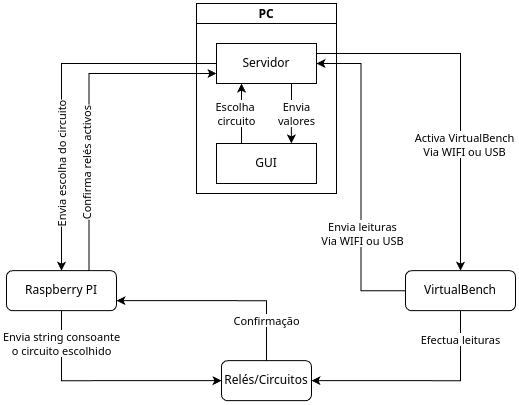

The diagram above was exported from draw.io. Its source (the exported page's mxGraphModel, read from the mxfile embedded in the PNG):
<mxGraphModel dx="628" dy="384" grid="1" gridSize="10" guides="1" tooltips="1" connect="1" arrows="1" fold="1" page="1" pageScale="1" pageWidth="827" pageHeight="1169" math="0" shadow="0">
  <root>
    <mxCell id="WIyWlLk6GJQsqaUBKTNV-0" />
    <mxCell id="WIyWlLk6GJQsqaUBKTNV-1" parent="WIyWlLk6GJQsqaUBKTNV-0" />
    <mxCell id="WIyWlLk6GJQsqaUBKTNV-12" value="Relés/Circuitos" style="rounded=1;whiteSpace=wrap;html=1;fontSize=12;glass=0;strokeWidth=1;shadow=0;" parent="WIyWlLk6GJQsqaUBKTNV-1" vertex="1">
      <mxGeometry x="315" y="427.16999999999996" width="90" height="40" as="geometry" />
    </mxCell>
    <mxCell id="I2O7zThPiSZxUImVFH4p-17" style="edgeStyle=orthogonalEdgeStyle;rounded=0;orthogonalLoop=1;jettySize=auto;html=1;entryX=0.5;entryY=0;entryDx=0;entryDy=0;exitX=1;exitY=0.25;exitDx=0;exitDy=0;" parent="WIyWlLk6GJQsqaUBKTNV-1" source="I2O7zThPiSZxUImVFH4p-92" target="I2O7zThPiSZxUImVFH4p-13" edge="1">
      <mxGeometry relative="1" as="geometry">
        <mxPoint x="484" y="360" as="sourcePoint" />
      </mxGeometry>
    </mxCell>
    <mxCell id="I2O7zThPiSZxUImVFH4p-26" value="Activa VirtualBench&lt;br&gt;Via WIFI ou USB" style="edgeLabel;html=1;align=center;verticalAlign=middle;resizable=0;points=[];" parent="I2O7zThPiSZxUImVFH4p-17" connectable="0" vertex="1">
      <mxGeometry x="0.1429" y="-1" relative="1" as="geometry">
        <mxPoint x="5" y="29" as="offset" />
      </mxGeometry>
    </mxCell>
    <mxCell id="I2O7zThPiSZxUImVFH4p-15" style="edgeStyle=orthogonalEdgeStyle;rounded=0;orthogonalLoop=1;jettySize=auto;html=1;exitX=0.5;exitY=1;exitDx=0;exitDy=0;entryX=0;entryY=0.5;entryDx=0;entryDy=0;" parent="WIyWlLk6GJQsqaUBKTNV-1" source="I2O7zThPiSZxUImVFH4p-10" target="WIyWlLk6GJQsqaUBKTNV-12" edge="1">
      <mxGeometry relative="1" as="geometry" />
    </mxCell>
    <mxCell id="I2O7zThPiSZxUImVFH4p-21" value="Envia string&amp;nbsp;consoante &lt;br&gt;o circuito escolhido" style="edgeLabel;html=1;align=center;verticalAlign=middle;resizable=0;points=[];" parent="I2O7zThPiSZxUImVFH4p-15" connectable="0" vertex="1">
      <mxGeometry x="-0.45" y="-1" relative="1" as="geometry">
        <mxPoint x="1" y="-31" as="offset" />
      </mxGeometry>
    </mxCell>
    <mxCell id="I2O7zThPiSZxUImVFH4p-10" value="Raspberry PI" style="rounded=1;whiteSpace=wrap;html=1;fontSize=12;glass=0;strokeWidth=1;shadow=0;" parent="WIyWlLk6GJQsqaUBKTNV-1" vertex="1">
      <mxGeometry x="100" y="337.16999999999996" width="110" height="40" as="geometry" />
    </mxCell>
    <mxCell id="I2O7zThPiSZxUImVFH4p-68" style="edgeStyle=orthogonalEdgeStyle;rounded=0;orthogonalLoop=1;jettySize=auto;html=1;entryX=1;entryY=0.5;entryDx=0;entryDy=0;" parent="WIyWlLk6GJQsqaUBKTNV-1" source="I2O7zThPiSZxUImVFH4p-13" target="I2O7zThPiSZxUImVFH4p-92" edge="1">
      <mxGeometry relative="1" as="geometry">
        <mxPoint x="459" y="375" as="targetPoint" />
      </mxGeometry>
    </mxCell>
    <mxCell id="I2O7zThPiSZxUImVFH4p-69" value="Envia leituras&lt;br&gt;Via WIFI ou USB" style="edgeLabel;html=1;align=center;verticalAlign=middle;resizable=0;points=[];" parent="I2O7zThPiSZxUImVFH4p-68" connectable="0" vertex="1">
      <mxGeometry x="-0.4764" y="-1" relative="1" as="geometry">
        <mxPoint y="-19" as="offset" />
      </mxGeometry>
    </mxCell>
    <mxCell id="I2O7zThPiSZxUImVFH4p-13" value="VirtualBench" style="rounded=1;whiteSpace=wrap;html=1;fontSize=12;glass=0;strokeWidth=1;shadow=0;" parent="WIyWlLk6GJQsqaUBKTNV-1" vertex="1">
      <mxGeometry x="499" y="337.16999999999996" width="110" height="40" as="geometry" />
    </mxCell>
    <mxCell id="I2O7zThPiSZxUImVFH4p-22" style="edgeStyle=orthogonalEdgeStyle;rounded=0;orthogonalLoop=1;jettySize=auto;html=1;exitX=0.5;exitY=0;exitDx=0;exitDy=0;entryX=1;entryY=0.75;entryDx=0;entryDy=0;" parent="WIyWlLk6GJQsqaUBKTNV-1" source="WIyWlLk6GJQsqaUBKTNV-12" target="I2O7zThPiSZxUImVFH4p-10" edge="1">
      <mxGeometry relative="1" as="geometry">
        <mxPoint x="325" y="407.16999999999996" as="sourcePoint" />
        <mxPoint x="301" y="300.56999999999994" as="targetPoint" />
        <Array as="points">
          <mxPoint x="360" y="367" />
        </Array>
      </mxGeometry>
    </mxCell>
    <mxCell id="I2O7zThPiSZxUImVFH4p-100" value="Confirmação" style="edgeLabel;html=1;align=center;verticalAlign=middle;resizable=0;points=[];" parent="I2O7zThPiSZxUImVFH4p-22" connectable="0" vertex="1">
      <mxGeometry x="0.1891" y="-3" relative="1" as="geometry">
        <mxPoint x="65" y="23" as="offset" />
      </mxGeometry>
    </mxCell>
    <mxCell id="I2O7zThPiSZxUImVFH4p-63" style="edgeStyle=orthogonalEdgeStyle;rounded=0;orthogonalLoop=1;jettySize=auto;html=1;entryX=0;entryY=0.75;entryDx=0;entryDy=0;exitX=0.75;exitY=0;exitDx=0;exitDy=0;" parent="WIyWlLk6GJQsqaUBKTNV-1" source="I2O7zThPiSZxUImVFH4p-10" target="I2O7zThPiSZxUImVFH4p-92" edge="1">
      <mxGeometry relative="1" as="geometry">
        <mxPoint x="434" y="375" as="targetPoint" />
      </mxGeometry>
    </mxCell>
    <mxCell id="I2O7zThPiSZxUImVFH4p-65" value="Confirma relés activos" style="edgeLabel;html=1;align=center;verticalAlign=middle;resizable=0;points=[];rotation=-90;" parent="I2O7zThPiSZxUImVFH4p-63" connectable="0" vertex="1">
      <mxGeometry x="-0.2667" y="-1" relative="1" as="geometry">
        <mxPoint x="-4" y="12" as="offset" />
      </mxGeometry>
    </mxCell>
    <mxCell id="I2O7zThPiSZxUImVFH4p-91" value="PC" style="swimlane;startSize=20;horizontal=1;childLayout=treeLayout;horizontalTree=0;resizable=0;containerType=tree;fontSize=12;" parent="WIyWlLk6GJQsqaUBKTNV-1" vertex="1">
      <mxGeometry x="290" y="70" width="140" height="190" as="geometry" />
    </mxCell>
    <mxCell id="I2O7zThPiSZxUImVFH4p-92" value="Servidor" style="whiteSpace=wrap;html=1;" parent="I2O7zThPiSZxUImVFH4p-91" vertex="1">
      <mxGeometry x="20" y="40" width="100" height="40" as="geometry" />
    </mxCell>
    <mxCell id="I2O7zThPiSZxUImVFH4p-93" value="GUI" style="whiteSpace=wrap;html=1;" parent="I2O7zThPiSZxUImVFH4p-91" vertex="1">
      <mxGeometry x="20" y="140" width="100" height="40" as="geometry" />
    </mxCell>
    <mxCell id="I2O7zThPiSZxUImVFH4p-94" value="" style="edgeStyle=elbowEdgeStyle;elbow=horizontal;html=1;rounded=1;curved=0;sourcePerimeterSpacing=0;targetPerimeterSpacing=0;startSize=6;endSize=6;exitX=0.75;exitY=1;exitDx=0;exitDy=0;" parent="I2O7zThPiSZxUImVFH4p-91" source="I2O7zThPiSZxUImVFH4p-92" target="I2O7zThPiSZxUImVFH4p-93" edge="1">
      <mxGeometry relative="1" as="geometry" />
    </mxCell>
    <mxCell id="I2O7zThPiSZxUImVFH4p-103" value="Envia &lt;br&gt;valores" style="edgeLabel;html=1;align=center;verticalAlign=middle;resizable=0;points=[];" parent="I2O7zThPiSZxUImVFH4p-94" connectable="0" vertex="1">
      <mxGeometry x="-0.3167" y="2" relative="1" as="geometry">
        <mxPoint x="3" y="9" as="offset" />
      </mxGeometry>
    </mxCell>
    <mxCell id="I2O7zThPiSZxUImVFH4p-99" style="edgeStyle=orthogonalEdgeStyle;rounded=0;orthogonalLoop=1;jettySize=auto;html=1;exitX=0.25;exitY=0;exitDx=0;exitDy=0;entryX=0.25;entryY=1;entryDx=0;entryDy=0;" parent="I2O7zThPiSZxUImVFH4p-91" source="I2O7zThPiSZxUImVFH4p-93" target="I2O7zThPiSZxUImVFH4p-92" edge="1">
      <mxGeometry relative="1" as="geometry" />
    </mxCell>
    <mxCell id="I2O7zThPiSZxUImVFH4p-101" value="Escolha&amp;nbsp;&lt;br&gt;circuito" style="edgeLabel;html=1;align=center;verticalAlign=middle;resizable=0;points=[];" parent="I2O7zThPiSZxUImVFH4p-99" connectable="0" vertex="1">
      <mxGeometry x="0.0133" y="3" relative="1" as="geometry">
        <mxPoint x="-2" as="offset" />
      </mxGeometry>
    </mxCell>
    <mxCell id="I2O7zThPiSZxUImVFH4p-97" style="edgeStyle=orthogonalEdgeStyle;rounded=0;orthogonalLoop=1;jettySize=auto;html=1;entryX=0.5;entryY=0;entryDx=0;entryDy=0;" parent="WIyWlLk6GJQsqaUBKTNV-1" source="I2O7zThPiSZxUImVFH4p-92" target="I2O7zThPiSZxUImVFH4p-10" edge="1">
      <mxGeometry relative="1" as="geometry" />
    </mxCell>
    <mxCell id="I2O7zThPiSZxUImVFH4p-98" value="Envia escolha do circuito" style="edgeLabel;html=1;align=center;verticalAlign=middle;resizable=0;points=[];rotation=-90;" parent="I2O7zThPiSZxUImVFH4p-97" connectable="0" vertex="1">
      <mxGeometry x="0.2613" relative="1" as="geometry">
        <mxPoint y="27" as="offset" />
      </mxGeometry>
    </mxCell>
    <mxCell id="aTi4nJ1KKzyxMWFPvoEa-0" style="edgeStyle=orthogonalEdgeStyle;rounded=0;orthogonalLoop=1;jettySize=auto;html=1;entryX=1;entryY=0.5;entryDx=0;entryDy=0;exitX=0.5;exitY=1;exitDx=0;exitDy=0;" edge="1" parent="WIyWlLk6GJQsqaUBKTNV-1" source="I2O7zThPiSZxUImVFH4p-13" target="WIyWlLk6GJQsqaUBKTNV-12">
      <mxGeometry relative="1" as="geometry">
        <mxPoint x="560" y="380" as="sourcePoint" />
        <mxPoint x="405" y="447" as="targetPoint" />
        <Array as="points">
          <mxPoint x="554" y="447" />
        </Array>
      </mxGeometry>
    </mxCell>
    <mxCell id="aTi4nJ1KKzyxMWFPvoEa-1" value="Efectua leituras" style="edgeLabel;html=1;align=center;verticalAlign=middle;resizable=0;points=[];" connectable="0" vertex="1" parent="aTi4nJ1KKzyxMWFPvoEa-0">
      <mxGeometry x="-0.1238" y="-2" relative="1" as="geometry">
        <mxPoint x="26" y="-39" as="offset" />
      </mxGeometry>
    </mxCell>
  </root>
</mxGraphModel>